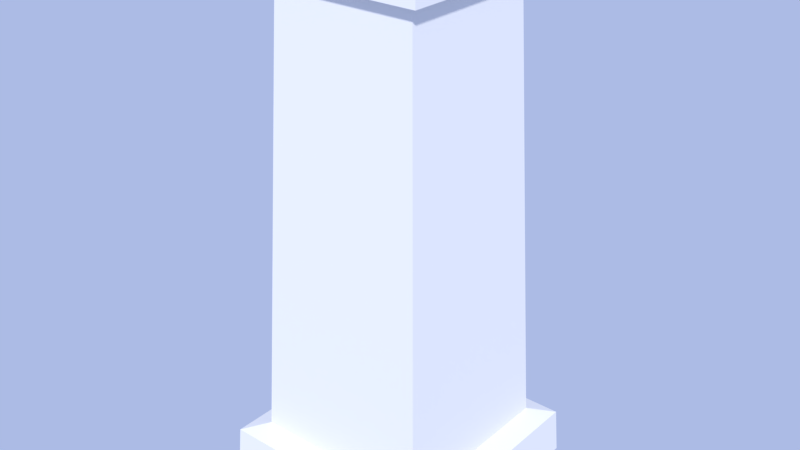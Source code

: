 # Source: Pillar.blend  (saved by Blender 2.78.0; exported with 4.5.12 LTS)
import bpy
from mathutils import Matrix  # noqa: F401  (used for matrix-valued properties, if any)

bpy.ops.wm.read_factory_settings(use_empty=True)
scene = bpy.context.scene
scene.name = 'Scene'

# ---- collections
col_collection_1 = bpy.data.collections.new('Collection 1'); scene.collection.children.link(col_collection_1)

# ---- images (referenced by path relative to the original .blend; pixels are not part of the script)
import os
ASSET_DIR = os.environ.get("B2B_ASSET_DIR", "")  # directory of the original .blend (textures are referenced by path, not embedded)
HERE = os.path.dirname(os.path.abspath(__file__))  # packed textures are extracted next to this script under _unpacked/

def load_image(name, relpath, width, height, colorspace="sRGB"):
    """Load a texture the original file referenced (path relative to the .blend, or extracted next to this script)."""
    p = next((c for c in (os.path.join(HERE, relpath), os.path.join(ASSET_DIR, relpath)) if relpath and os.path.exists(c)), "")
    if p:
        img = bpy.data.images.load(p, check_existing=True)
        img.name = name
    else:  # same state as the original file: an image datablock whose file is absent (Cycles renders it pink)
        img = bpy.data.images.new(name, width, height)
        img.source = "FILE"
        img.filepath = "//" + (relpath or name)
    img.colorspace_settings.name = colorspace
    return img
img_pillar_diffuse_color = load_image('Pillar Diffuse Color', 'Pillar Diffuse Color.png', 1024, 1024, 'sRGB')

# ---- materials (node trees are filled in below, after node groups)
mat_pillar = bpy.data.materials.new('Pillar')
mat_pillar.alpha_threshold = 0.0
mat_pillar.roughness = 0.5

# ---- material node trees
mat_pillar.use_nodes = True; mat_pillar.node_tree.nodes.clear()
_N = mat_pillar.node_tree.nodes; _L = mat_pillar.node_tree.links
n0 = _N.new('ShaderNodeOutputMaterial'); n0.name = 'Material Output'; n0.location = (300, 300)
n1 = _N.new('ShaderNodeBsdfDiffuse'); n1.name = 'Diffuse BSDF'; n1.location = (10, 300)
n2 = _N.new('ShaderNodeTexImage'); n2.name = 'Image Texture'; n2.location = (0, 0)
n2.width = 140
n2.image = img_pillar_diffuse_color
_L.new(n1.outputs[0], n0.inputs[0])
n0.is_active_output = True

# ---- world
world_world = bpy.data.worlds.new('World'); scene.world = world_world
world_world.use_nodes = True; world_world.node_tree.nodes.clear()
_N = world_world.node_tree.nodes; _L = world_world.node_tree.links
n0 = _N.new('ShaderNodeOutputWorld'); n0.name = 'World Output'; n0.location = (300, 300)
n1 = _N.new('ShaderNodeBackground'); n1.name = 'Background'; n1.location = (10, 300)
n1.inputs[1].default_value = 0.5
n2 = _N.new('ShaderNodeBlackbody'); n2.name = 'Blackbody'; n2.location = (-190, 300)
n2.inputs[0].default_value = 1.5e+04
_L.new(n1.outputs[0], n0.inputs[0])
_L.new(n2.outputs[0], n1.inputs[0])
n0.is_active_output = True
world_world.color = (0.05088, 0.05088, 0.05088)
world_world.use_sun_shadow = False
world_world.sun_shadow_jitter_overblur = 0.0
world_world.cycles.sampling_method = 'MANUAL'

# ---- meshes
me_plane_002 = bpy.data.meshes.new('Plane.002')
me_plane_002.from_pydata([(-0.5594, 2.445e-08, 0.5594), (0.5594, 2.445e-08, 0.5594), (-0.5594, -2.445e-08, -0.5594), (0.5594, -2.445e-08, -0.5594), (-0.5472, 0.2256, 0.5472), (0.5472, 0.2256, 0.5472), (-0.5472, 0.2256, -0.5472), (0.5472, 0.2256, -0.5472), (-0.44, 0.2592, 0.44), (0.44, 0.2592, 0.44), (-0.44, 0.2592, -0.44), (0.44, 0.2592, -0.44), (-0.421, 2.596, 0.421), (0.421, 2.596, 0.421), (-0.421, 2.596, -0.421), (0.421, 2.596, -0.421), (-0.421, 2.444, 0.421), (0.421, 2.444, 0.421), (-0.421, 2.444, -0.421), (0.421, 2.444, -0.421), (-0.352, 2.419, 0.352), (0.352, 2.419, 0.352), (-0.352, 2.419, -0.352), (0.352, 2.419, -0.352)], [], [(5, 7, 11, 9), (3, 2, 6, 7), (0, 1, 5, 4), (1, 3, 7, 5), (2, 0, 4, 6), (6, 4, 8, 10), (7, 6, 10, 11), (4, 5, 9, 8), (12, 13, 15, 14), (17, 21, 23, 19), (15, 19, 18, 14), (12, 16, 17, 13), (13, 17, 19, 15), (14, 18, 16, 12), (18, 22, 20, 16), (19, 23, 22, 18), (16, 20, 21, 17), (11, 10, 22, 23), (8, 9, 21, 20), (9, 11, 23, 21), (10, 8, 20, 22)])
_uv = me_plane_002.uv_layers.new(name='UVMap')
_uv.uv.foreach_set('vector', [0.5, 0.74, 0.7256, 0.7522, 0.7009, 0.7754, 0.5221, 0.7658, 0.7307, 0.7058, 0.9586, 0.7431, 0.9486, 0.7887, 0.7256, 0.7522, 0.2693, 0.7058, 0.5, 0.6933, 0.5, 0.74, 0.2744, 0.7522, 0.5, 0.6933, 0.7307, 0.7058, 0.7256, 0.7522, 0.5, 0.74, 0.04138, 0.7431, 0.2693, 0.7058, 0.2744, 0.7522, 0.05142, 0.7887, 0.05142, 0.7887, 0.2744, 0.7522, 0.2552, 0.7802, 0.07855, 0.8092, 0.7256, 0.7522, 0.9486, 0.7887, 0.9215, 0.8092, 0.7448, 0.7802, 0.2744, 0.7522, 0.5, 0.74, 0.4779, 0.7658, 0.2991, 0.7754, 0.3871, 0.7834, 0.5868, 0.7834, 0.5868, 0.9831, 0.3871, 0.9831, 0.2626, 0.6127, 0.2843, 0.5885, 0.4782, 0.5885, 0.5, 0.6127, 0.5, 0.6554, 0.5, 0.6127, 0.7374, 0.6127, 0.7374, 0.6554, 0.02513, 0.6554, 0.02513, 0.6127, 0.2626, 0.6127, 0.2626, 0.6554, 0.2626, 0.6554, 0.2626, 0.6127, 0.5, 0.6127, 0.5, 0.6554, 0.7374, 0.6554, 0.7374, 0.6127, 0.9749, 0.6127, 0.9749, 0.6554, 0.7374, 0.6127, 0.7592, 0.5885, 0.9531, 0.5885, 0.9749, 0.6127, 0.5, 0.6127, 0.5218, 0.5885, 0.7157, 0.5885, 0.7374, 0.6127, 0.02513, 0.6127, 0.04691, 0.5885, 0.2408, 0.5885, 0.2626, 0.6127, 0.2993, 0.5568, 0.1111, 0.5568, 0.2428, 0.06101, 0.3934, 0.06101, 0.6758, 0.5568, 0.4876, 0.5568, 0.544, 0.06101, 0.6946, 0.06101, 0.4876, 0.5568, 0.2993, 0.5568, 0.3934, 0.06101, 0.544, 0.06101, 0.864, 0.5568, 0.6758, 0.5568, 0.6946, 0.06101, 0.8452, 0.06101])
me_plane_002.materials.append(mat_pillar)
me_plane_002.use_remesh_preserve_volume = False
me_plane_002.use_remesh_preserve_attributes = False
me_plane_002.use_mirror_vertex_groups = False
me_plane_002.use_paint_bone_selection = False
me_plane_002.use_paint_mask = True
me_plane_002.update()

# ---- objects
ob_pillar = bpy.data.objects.new('Pillar', me_plane_002)

# ---- transforms, parenting, visibility, modifiers, constraints
ob_pillar.location = (0.0, 0.0, 0.0)
ob_pillar.rotation_euler = (1.571, -0.0, 0.0)
ob_pillar.lineart.crease_threshold = 0.0

# ---- collection membership
col_collection_1.objects.link(ob_pillar)

# ---- scene / render settings (as saved in the file)
scene.frame_start = 1; scene.frame_end = 250; scene.frame_set(1)
scene.render.engine = 'CYCLES'
scene.render.resolution_percentage = 50
scene.render.dither_intensity = 0.0
scene.cycles.use_denoising = False
scene.cycles.samples = 128
scene.cycles.sampling_pattern = 'TABULATED_SOBOL'
scene.cycles.light_sampling_threshold = 0.0
scene.cycles.use_adaptive_sampling = False
scene.cycles.use_light_tree = False
scene.cycles.blur_glossy = 0.0
scene.cycles.sample_clamp_indirect = 0.0
scene.view_settings.view_transform = 'Standard'
bpy.context.view_layer.update()

# ---- added for rendering (the .blend has no active camera and no usable light): camera, sun
cam_auto = bpy.data.cameras.new('AutoCamera')
cam_auto.lens = 50.0
cam_auto.sensor_width = 36.0
cam_auto.clip_end = 1000.0
ob_auto_camera = bpy.data.objects.new('AutoCamera', cam_auto)
scene.collection.objects.link(ob_auto_camera)
ob_auto_camera.location = (2.81267, -3.37521, 3.54802)
ob_auto_camera.rotation_euler = (1.09748, -7.21219e-08, 0.694738)
scene.camera = ob_auto_camera
light_auto_sun = bpy.data.lights.new('AutoSun', 'SUN')
light_auto_sun.energy = 3.0
light_auto_sun.angle = 0.0523599
ob_auto_sun = bpy.data.objects.new('AutoSun', light_auto_sun)
scene.collection.objects.link(ob_auto_sun)
ob_auto_sun.rotation_euler = (0.872665, 0.174533, 0.523599)
bpy.context.view_layer.update()
